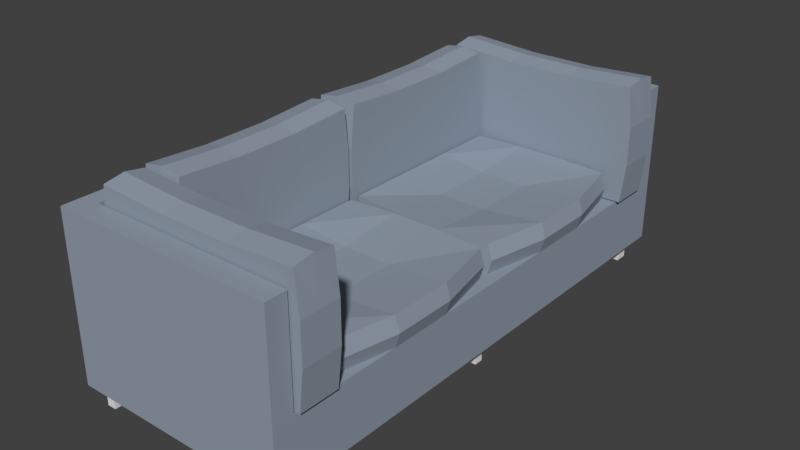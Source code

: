 # Source: COUCH_02.blend  (saved by Blender 2.79.0; exported with 4.5.12 LTS)
import bpy
from mathutils import Matrix  # noqa: F401  (used for matrix-valued properties, if any)

bpy.ops.wm.read_factory_settings(use_empty=True)
scene = bpy.context.scene
scene.name = 'Scene'

# ---- collections
col_collection_1 = bpy.data.collections.new('Collection 1'); scene.collection.children.link(col_collection_1)

# ---- materials (node trees are filled in below, after node groups)
mat_material = bpy.data.materials.new('Material')
mat_material.alpha_threshold = 0.0
mat_material.use_transparent_shadow = False
mat_material.diffuse_color = (0.2915, 0.3409, 0.4109, 1.0)
mat_material.roughness = 0.5
mat_material.line_color = (0.0, 0.0, 0.0, 1.0)
mat_material_001 = bpy.data.materials.new('Material.001')
mat_material_001.alpha_threshold = 0.0
mat_material_001.use_transparent_shadow = False
mat_material_001.roughness = 0.5

# ---- material node trees

# ---- world
world_world = bpy.data.worlds.new('World'); scene.world = world_world
world_world.color = (0.05088, 0.05088, 0.05088)
world_world.use_sun_shadow = False
world_world.sun_shadow_jitter_overblur = 0.0
world_world.cycles.sampling_method = 'MANUAL'

# ---- meshes
me_cube = bpy.data.meshes.new('Cube')
me_cube.from_pydata([(1.089, 1.0, 0.1165), (1.089, -3.301, 0.1165), (-0.884, -3.301, 0.1165), (-0.884, 1.0, 0.1165), (1.089, -3.489, 0.1165), (-0.884, -3.489, 0.1165), (1.089, 1.229, 0.1165), (-0.884, 1.229, 0.1165), (1.089, 1.0, 0.6833), (1.089, -3.301, 0.6833), (-0.884, 1.0, 0.6833), (-0.884, -3.301, 0.6833), (1.089, -3.489, 0.6833), (-0.884, -3.489, 0.6833), (1.089, 1.229, 0.6833), (-0.884, 1.229, 0.6833), (-0.721, 1.0, 0.1165), (-0.721, -3.301, 0.1165), (-0.721, -3.489, 0.1165), (-0.721, 1.229, 0.1165), (-0.721, 1.0, 0.6833), (-0.721, -3.301, 0.6833), (-0.721, -3.489, 0.6833), (-0.721, 1.229, 0.6833), (-0.721, 1.0, 1.586), (-0.884, 1.0, 1.586), (-0.721, -3.301, 1.586), (-0.884, -3.301, 1.586), (-0.721, -3.489, 1.586), (-0.884, -3.489, 1.586), (1.089, -3.489, 1.586), (1.089, -3.301, 1.586), (-0.721, 1.229, 1.586), (-0.884, 1.229, 1.586), (1.089, 1.229, 1.586), (1.089, 1.0, 1.586), (0.8838, 1.0, 0.1165), (0.8838, -3.301, 0.1165), (0.8838, -3.489, 0.1165), (0.8838, 1.229, 0.1165), (0.8838, 1.0, 0.6833), (0.8838, -3.301, 0.6833), (0.8838, -3.489, 0.6833), (0.8838, 1.229, 0.6833), (0.8838, 1.0, 1.586), (0.8838, -3.301, 1.586), (0.8838, -3.489, 1.586), (0.8838, 1.229, 1.586), (-0.8025, 1.0, 0.1165), (-0.8025, -3.301, 0.1165), (-0.8025, -3.489, 0.1165), (-0.8025, 1.229, 0.1165), (-0.8025, -3.489, 0.6833), (-0.8025, 1.229, 0.6833), (-0.8025, 1.0, 1.586), (-0.8025, -3.301, 1.586), (-0.8025, -3.489, 1.586), (-0.8025, 1.229, 1.586), (-0.884, -3.395, 0.1165), (1.089, -3.395, 0.1165), (-0.884, -3.395, 0.6833), (1.089, -3.395, 0.6833), (-0.721, -3.395, 0.1165), (-0.884, -3.395, 1.586), (1.089, -3.395, 1.586), (-0.721, -3.395, 1.586), (0.8838, -3.395, 1.586), (0.8838, -3.395, 0.1165), (-0.8025, -3.395, 1.586), (-0.8025, -3.395, 0.1165), (1.089, 1.115, 0.1165), (-0.884, 1.115, 0.1165), (1.089, 1.115, 0.6833), (-0.884, 1.115, 0.6833), (-0.721, 1.115, 0.1165), (1.089, 1.115, 1.586), (-0.884, 1.115, 1.586), (-0.721, 1.115, 1.586), (0.8838, 1.115, 1.586), (0.8838, 1.115, 0.1165), (-0.8025, 1.115, 1.586), (-0.8025, 1.115, 0.1165), (0.9862, 1.0, 0.1165), (0.9862, -3.301, 0.1165), (0.9862, -3.489, 0.1165), (0.9862, 1.229, 0.1165), (0.9862, 1.0, 0.6833), (0.9862, -3.301, 0.6833), (0.9862, -3.489, 0.6833), (0.9862, 1.229, 0.6833), (0.9862, 1.0, 1.586), (0.9862, -3.301, 1.586), (0.9862, -3.489, 1.586), (0.9862, 1.229, 1.586), (0.9862, -3.395, 1.586), (0.9862, -3.395, 0.1165), (0.9862, 1.115, 0.1165), (0.9862, 1.115, 1.586), (1.089, -1.213, 0.1165), (-0.884, -1.213, 0.1165), (1.089, -1.213, 0.6833), (-0.884, -1.213, 0.6833), (-0.721, -1.213, 0.6833), (-0.721, -1.213, 0.1165), (-0.884, -1.213, 1.586), (-0.721, -1.213, 1.586), (0.8838, -1.213, 0.1165), (0.8838, -1.213, 0.6833), (-0.8025, -1.213, 1.586), (-0.8025, -1.213, 0.1165), (0.9862, -1.213, 0.6833), (0.9862, -1.213, 0.1165), (-0.884, -1.133, 0.1165), (-0.884, -1.133, 0.6833), (-0.721, -1.133, 0.1165), (-0.884, -1.133, 1.586), (0.8838, -1.133, 0.1165), (-0.8025, -1.133, 0.1165), (0.9862, -1.133, 0.1165), (1.089, -1.133, 0.1165), (1.089, -1.133, 0.6833), (-0.721, -1.133, 0.6833), (-0.721, -1.133, 1.586), (0.8838, -1.133, 0.6833), (-0.8025, -1.133, 1.586), (0.9862, -1.133, 0.6833), (0.9862, 1.0, -0.07888), (0.8838, 1.0, -0.07888), (0.9862, -3.301, -0.07888), (0.8838, -3.301, -0.07888), (-0.721, 1.0, -0.07888), (-0.8025, 1.0, -0.07888), (-0.721, -3.301, -0.07888), (-0.8025, -3.301, -0.07888), (-0.721, -3.395, -0.07888), (0.8838, -3.395, -0.07888), (-0.8025, -3.395, -0.07888), (0.9862, -3.395, -0.07888), (-0.721, 1.115, -0.07888), (0.8838, 1.115, -0.07888), (-0.8025, 1.115, -0.07888), (0.9862, 1.115, -0.07888), (-0.721, -1.213, -0.07888), (-0.8025, -1.213, -0.07888), (0.9862, -1.213, -0.07888), (0.8838, -1.213, -0.07888), (-0.721, -1.133, -0.07888), (0.8838, -1.133, -0.07888), (-0.8025, -1.133, -0.07888), (0.9862, -1.133, -0.07888), (1.129, -3.285, 0.6955), (1.129, -3.285, 1.745), (-0.651, -3.285, 0.6955), (-0.651, -3.285, 1.745), (1.129, -2.931, 0.6955), (1.129, -2.931, 1.745), (-0.651, -2.931, 0.6955), (-0.651, -2.931, 1.745), (1.167, -3.285, 1.045), (1.167, -3.285, 1.395), (-0.6903, -3.285, 1.395), (-0.6903, -3.285, 1.045), (-0.6903, -2.931, 1.395), (-0.6903, -2.931, 1.045), (1.167, -2.931, 1.395), (1.167, -2.931, 1.045), (-0.05757, -3.285, 0.6955), (0.5358, -3.285, 0.6955), (0.5358, -3.285, 1.709), (-0.05757, -3.285, 1.709), (0.5358, -2.931, 0.6955), (-0.05757, -2.931, 0.6955), (-0.05757, -2.931, 1.709), (0.5358, -2.931, 1.709), (-0.07129, -2.931, 1.045), (0.5478, -2.931, 1.045), (-0.07129, -2.931, 1.395), (0.5478, -2.931, 1.395), (0.5478, -3.285, 1.045), (-0.07129, -3.285, 1.045), (0.5478, -3.285, 1.395), (-0.07129, -3.285, 1.395), (-0.651, -3.108, 0.6955), (-0.651, -3.108, 1.776), (1.129, -3.108, 0.6955), (1.129, -3.108, 1.776), (1.167, -3.108, 1.045), (1.167, -3.108, 1.395), (-0.6903, -3.108, 1.045), (-0.6903, -3.108, 1.395), (-0.05757, -3.108, 1.74), (0.5358, -3.108, 1.74), (-0.05757, -3.108, 0.6955), (0.5358, -3.108, 0.6955), (1.129, 0.6361, 0.6955), (1.129, 0.6361, 1.745), (-0.651, 0.6361, 0.6955), (-0.651, 0.6361, 1.745), (1.129, 0.9899, 0.6955), (1.129, 0.9899, 1.745), (-0.651, 0.9899, 0.6955), (-0.651, 0.9899, 1.745), (1.167, 0.6361, 1.045), (1.167, 0.6361, 1.395), (-0.6903, 0.6361, 1.395), (-0.6903, 0.6361, 1.045), (-0.6903, 0.9899, 1.395), (-0.6903, 0.9899, 1.045), (1.167, 0.9899, 1.395), (1.167, 0.9899, 1.045), (-0.05757, 0.6361, 0.6955), (0.5358, 0.6361, 0.6955), (0.5358, 0.6361, 1.709), (-0.05757, 0.6361, 1.709), (0.5358, 0.9899, 0.6955), (-0.05757, 0.9899, 0.6955), (-0.05757, 0.9899, 1.709), (0.5358, 0.9899, 1.709), (-0.07129, 0.9899, 1.045), (0.5478, 0.9899, 1.045), (-0.07129, 0.9899, 1.395), (0.5478, 0.9899, 1.395), (0.5478, 0.6361, 1.045), (-0.07129, 0.6361, 1.045), (0.5478, 0.6361, 1.395), (-0.07129, 0.6361, 1.395), (-0.651, 0.813, 0.6955), (-0.651, 0.813, 1.776), (1.129, 0.813, 0.6955), (1.129, 0.813, 1.776), (1.167, 0.813, 1.045), (1.167, 0.813, 1.395), (-0.6903, 0.813, 1.045), (-0.6903, 0.813, 1.395), (-0.05757, 0.813, 1.74), (0.5358, 0.813, 1.74), (-0.05757, 0.813, 0.6955), (0.5358, 0.813, 0.6955), (-0.3505, 0.5589, 0.6955), (-0.3505, 0.5589, 1.745), (-0.3505, -1.11, 0.6955), (-0.3505, -1.11, 1.745), (-0.7044, 0.5589, 0.6955), (-0.7044, 0.5589, 1.745), (-0.7044, -1.11, 0.6955), (-0.7044, -1.11, 1.745), (-0.3505, 0.5941, 1.045), (-0.3505, 0.5941, 1.395), (-0.3505, -1.147, 1.395), (-0.3505, -1.147, 1.045), (-0.7044, -1.147, 1.395), (-0.7044, -1.147, 1.045), (-0.7044, 0.5941, 1.395), (-0.7044, 0.5941, 1.045), (-0.3505, -0.5536, 0.6955), (-0.3505, 0.002657, 0.6955), (-0.3505, 0.002657, 1.709), (-0.3505, -0.5536, 1.709), (-0.7044, 0.002657, 0.6955), (-0.7044, -0.5536, 0.6955), (-0.7044, -0.5536, 1.709), (-0.7044, 0.002657, 1.709), (-0.7044, -0.5664, 1.045), (-0.7044, 0.01384, 1.045), (-0.7044, -0.5664, 1.395), (-0.7044, 0.01384, 1.395), (-0.3505, 0.01384, 1.045), (-0.3505, -0.5664, 1.045), (-0.3505, 0.01384, 1.395), (-0.3505, -0.5664, 1.395), (-0.5274, -1.11, 0.6955), (-0.5274, -1.11, 1.776), (-0.5274, 0.5589, 0.6955), (-0.5274, 0.5589, 1.776), (-0.5274, 0.5941, 1.045), (-0.5274, 0.5941, 1.395), (-0.5274, -1.147, 1.045), (-0.5274, -1.147, 1.395), (-0.5274, -0.5536, 1.74), (-0.5274, 0.002657, 1.74), (-0.5274, -0.5536, 0.6955), (-0.5274, 0.002657, 0.6955), (-0.3505, -1.218, 0.6955), (-0.3505, -1.218, 1.745), (-0.3505, -2.887, 0.6955), (-0.3505, -2.887, 1.745), (-0.7044, -1.218, 0.6955), (-0.7044, -1.218, 1.745), (-0.7044, -2.887, 0.6955), (-0.7044, -2.887, 1.745), (-0.3505, -1.183, 1.045), (-0.3505, -1.183, 1.395), (-0.3505, -2.924, 1.395), (-0.3505, -2.924, 1.045), (-0.7044, -2.924, 1.395), (-0.7044, -2.924, 1.045), (-0.7044, -1.183, 1.395), (-0.7044, -1.183, 1.045), (-0.3505, -2.331, 0.6955), (-0.3505, -1.775, 0.6955), (-0.3505, -1.775, 1.709), (-0.3505, -2.331, 1.709), (-0.7044, -1.775, 0.6955), (-0.7044, -2.331, 0.6955), (-0.7044, -2.331, 1.709), (-0.7044, -1.775, 1.709), (-0.7044, -2.344, 1.045), (-0.7044, -1.763, 1.045), (-0.7044, -2.344, 1.395), (-0.7044, -1.763, 1.395), (-0.3505, -1.763, 1.045), (-0.3505, -2.344, 1.045), (-0.3505, -1.763, 1.395), (-0.3505, -2.344, 1.395), (-0.5274, -2.887, 0.6955), (-0.5274, -2.887, 1.776), (-0.5274, -1.218, 0.6955), (-0.5274, -1.218, 1.776), (-0.5274, -1.183, 1.045), (-0.5274, -1.183, 1.395), (-0.5274, -2.924, 1.045), (-0.5274, -2.924, 1.395), (-0.5274, -2.331, 1.74), (-0.5274, -1.775, 1.74), (-0.5274, -2.331, 0.6955), (-0.5274, -1.775, 0.6955), (-0.3323, 0.5818, 0.6747), (0.9716, 0.5818, 0.6747), (-0.3323, -1.087, 0.6747), (0.9716, -1.087, 0.6747), (-0.3323, 0.5818, 0.9467), (0.9716, 0.5818, 0.9467), (-0.3323, -1.087, 0.9467), (0.9716, -1.087, 0.9467), (0.1023, 0.617, 0.6747), (0.5369, 0.617, 0.6747), (0.5369, -1.124, 0.6747), (0.1023, -1.124, 0.6747), (0.5369, -1.124, 0.9467), (0.1023, -1.124, 0.9467), (0.5369, 0.617, 0.9467), (0.1023, 0.617, 0.9467), (-0.3323, -0.5306, 0.6747), (-0.3323, 0.02561, 0.6747), (1.087, 0.02561, 0.6747), (1.087, -0.5306, 0.6747), (-0.3323, 0.02561, 0.9467), (-0.3323, -0.5306, 0.9467), (1.087, -0.5306, 0.9467), (1.087, 0.02561, 0.9467), (0.1023, -0.5435, 0.89), (0.1023, 0.03679, 0.89), (0.5369, -0.5435, 0.89), (0.5369, 0.03679, 0.89), (0.1023, 0.03679, 0.6747), (0.1023, -0.5435, 0.6747), (0.5369, 0.03679, 0.6747), (0.5369, -0.5435, 0.6747), (-0.3323, -1.087, 0.8107), (1.011, -1.087, 0.8107), (-0.3323, 0.5818, 0.8107), (1.011, 0.5818, 0.8107), (0.1023, 0.617, 0.8107), (0.5369, 0.617, 0.8107), (0.1023, -1.124, 0.8107), (0.5369, -1.124, 0.8107), (1.126, -0.5306, 0.8107), (1.126, 0.02561, 0.8107), (-0.3323, -0.5306, 0.8107), (-0.3323, 0.02561, 0.8107), (-0.3323, -1.185, 0.6747), (0.9716, -1.185, 0.6747), (-0.3323, -2.882, 0.6747), (0.9716, -2.882, 0.6747), (-0.3323, -1.185, 0.9467), (0.9716, -1.185, 0.9467), (-0.3323, -2.882, 0.9467), (0.9716, -2.882, 0.9467), (0.1023, -1.149, 0.6747), (0.5369, -1.149, 0.6747), (0.5369, -2.919, 0.6747), (0.1023, -2.919, 0.6747), (0.5369, -2.919, 0.9467), (0.1023, -2.919, 0.9467), (0.5369, -1.149, 0.9467), (0.1023, -1.149, 0.9467), (-0.3323, -2.316, 0.6747), (-0.3323, -1.751, 0.6747), (1.087, -1.751, 0.6747), (1.087, -2.316, 0.6747), (-0.3323, -1.751, 0.9467), (-0.3323, -2.316, 0.9467), (1.087, -2.316, 0.9467), (1.087, -1.751, 0.9467), (0.1023, -2.329, 0.89), (0.1023, -1.739, 0.89), (0.5369, -2.329, 0.89), (0.5369, -1.739, 0.89), (0.1023, -1.739, 0.6747), (0.1023, -2.329, 0.6747), (0.5369, -1.739, 0.6747), (0.5369, -2.329, 0.6747), (-0.3323, -2.882, 0.8107), (1.011, -2.882, 0.8107), (-0.3323, -1.185, 0.8107), (1.011, -1.185, 0.8107), (0.1023, -1.149, 0.8107), (0.5369, -1.149, 0.8107), (0.1023, -2.919, 0.8107), (0.5369, -2.919, 0.8107), (1.126, -2.316, 0.8107), (1.126, -1.751, 0.8107), (-0.3323, -2.316, 0.8107), (-0.3323, -1.751, 0.8107)], [], [(109, 49, 2, 99), (38, 42, 22, 18), (113, 10, 3, 112), (7, 15, 53, 51), (52, 13, 5, 50), (71, 73, 15, 7), (5, 13, 60, 58), (1, 9, 61, 59), (6, 14, 72, 70), (95, 59, 4, 84), (0, 70, 72, 8), (4, 12, 88, 84), (81, 71, 7, 51), (73, 10, 25, 76), (86, 8, 35, 90), (60, 13, 29, 63), (6, 85, 89, 14), (99, 101, 113, 112), (84, 88, 42, 38), (23, 19, 51, 53), (72, 14, 34, 75), (43, 23, 32, 47), (107, 102, 21, 41), (79, 74, 19, 39), (69, 62, 18, 50), (39, 19, 23, 43), (106, 37, 17, 103), (108, 104, 27, 55), (68, 63, 29, 56), (97, 75, 34, 93), (80, 77, 32, 57), (66, 65, 28, 46), (61, 9, 31, 64), (41, 21, 26, 45), (121, 20, 24, 122), (101, 11, 27, 104), (88, 12, 30, 92), (53, 15, 33, 57), (52, 22, 28, 56), (22, 42, 46, 28), (87, 41, 45, 91), (94, 66, 46, 92), (77, 78, 47, 32), (111, 83, 37, 106), (39, 43, 89, 85), (18, 22, 52, 50), (96, 79, 39, 85), (110, 107, 41, 87), (89, 43, 47, 93), (20, 40, 44, 24), (62, 67, 38, 18), (13, 52, 56, 29), (23, 53, 57, 32), (76, 80, 57, 33), (65, 68, 56, 28), (105, 108, 55, 26), (58, 69, 50, 5), (2, 58, 60, 11), (74, 81, 51, 19), (103, 17, 49, 109), (2, 49, 69, 58), (26, 55, 68, 65), (17, 37, 67, 62), (91, 45, 66, 94), (12, 61, 64, 30), (45, 26, 65, 66), (55, 27, 63, 68), (82, 36, 127, 126), (59, 61, 12, 4), (11, 60, 63, 27), (83, 1, 59, 95), (49, 17, 132, 133), (25, 54, 80, 76), (103, 109, 143, 142), (24, 44, 78, 77), (54, 24, 77, 80), (90, 35, 75, 97), (36, 16, 74, 79), (8, 72, 75, 35), (3, 10, 73, 71), (15, 73, 76, 33), (48, 3, 71, 81), (44, 90, 97, 78), (0, 82, 96, 70), (116, 118, 149, 147), (31, 91, 94, 64), (119, 120, 100, 98), (14, 89, 93, 34), (100, 110, 87, 9), (70, 96, 85, 6), (98, 1, 83, 111), (64, 94, 92, 30), (9, 87, 91, 31), (42, 88, 92, 46), (78, 97, 93, 47), (40, 86, 90, 44), (67, 95, 84, 38), (119, 98, 111, 118), (120, 125, 110, 100), (62, 69, 136, 134), (122, 124, 108, 105), (125, 123, 107, 110), (17, 62, 134, 132), (113, 101, 104, 115), (21, 102, 105, 26), (124, 115, 104, 108), (116, 106, 103, 114), (123, 121, 102, 107), (0, 8, 120, 119), (2, 11, 101, 99), (117, 109, 99, 112), (48, 117, 112, 3), (40, 20, 121, 123), (36, 116, 114, 16), (54, 25, 115, 124), (10, 113, 115, 25), (82, 118, 116, 36), (86, 40, 123, 125), (24, 54, 124, 122), (16, 114, 117, 48), (8, 86, 125, 120), (0, 119, 118, 82), (102, 121, 122, 105), (133, 132, 134, 136), (130, 131, 140, 138), (126, 127, 139, 141), (129, 128, 137, 135), (146, 142, 143, 148), (149, 144, 145, 147), (37, 83, 128, 129), (96, 82, 126, 141), (114, 103, 142, 146), (95, 67, 135, 137), (117, 114, 146, 148), (111, 106, 145, 144), (83, 95, 137, 128), (36, 79, 139, 127), (106, 116, 147, 145), (67, 37, 129, 135), (48, 81, 140, 131), (109, 117, 148, 143), (74, 16, 130, 138), (81, 74, 138, 140), (118, 111, 144, 149), (79, 96, 141, 139), (16, 48, 131, 130), (69, 49, 133, 136), (181, 169, 153, 160), (189, 183, 157, 162), (177, 173, 155, 164), (187, 185, 151, 159), (193, 170, 154, 184), (191, 168, 151, 185), (184, 186, 158, 150), (186, 187, 159, 158), (170, 175, 165, 154), (175, 177, 164, 165), (182, 188, 163, 156), (188, 189, 162, 163), (166, 179, 161, 152), (179, 181, 160, 161), (158, 159, 180, 178), (178, 180, 181, 179), (150, 158, 178, 167), (167, 178, 179, 166), (163, 162, 176, 174), (174, 176, 177, 175), (156, 163, 174, 171), (171, 174, 175, 170), (183, 153, 169, 190), (190, 169, 168, 191), (182, 156, 171, 192), (192, 171, 170, 193), (162, 157, 172, 176), (176, 172, 173, 177), (159, 151, 168, 180), (180, 168, 169, 181), (166, 192, 193, 167), (152, 182, 192, 166), (172, 190, 191, 173), (157, 183, 190, 172), (161, 160, 189, 188), (152, 161, 188, 182), (165, 164, 187, 186), (154, 165, 186, 184), (173, 191, 185, 155), (167, 193, 184, 150), (164, 155, 185, 187), (160, 153, 183, 189), (225, 213, 197, 204), (233, 227, 201, 206), (221, 217, 199, 208), (231, 229, 195, 203), (237, 214, 198, 228), (235, 212, 195, 229), (228, 230, 202, 194), (230, 231, 203, 202), (214, 219, 209, 198), (219, 221, 208, 209), (226, 232, 207, 200), (232, 233, 206, 207), (210, 223, 205, 196), (223, 225, 204, 205), (202, 203, 224, 222), (222, 224, 225, 223), (194, 202, 222, 211), (211, 222, 223, 210), (207, 206, 220, 218), (218, 220, 221, 219), (200, 207, 218, 215), (215, 218, 219, 214), (227, 197, 213, 234), (234, 213, 212, 235), (226, 200, 215, 236), (236, 215, 214, 237), (206, 201, 216, 220), (220, 216, 217, 221), (203, 195, 212, 224), (224, 212, 213, 225), (210, 236, 237, 211), (196, 226, 236, 210), (216, 234, 235, 217), (201, 227, 234, 216), (205, 204, 233, 232), (196, 205, 232, 226), (209, 208, 231, 230), (198, 209, 230, 228), (217, 235, 229, 199), (211, 237, 228, 194), (208, 199, 229, 231), (204, 197, 227, 233), (269, 257, 241, 248), (277, 271, 245, 250), (265, 261, 243, 252), (275, 273, 239, 247), (281, 258, 242, 272), (279, 256, 239, 273), (272, 274, 246, 238), (274, 275, 247, 246), (258, 263, 253, 242), (263, 265, 252, 253), (270, 276, 251, 244), (276, 277, 250, 251), (254, 267, 249, 240), (267, 269, 248, 249), (246, 247, 268, 266), (266, 268, 269, 267), (238, 246, 266, 255), (255, 266, 267, 254), (251, 250, 264, 262), (262, 264, 265, 263), (244, 251, 262, 259), (259, 262, 263, 258), (271, 241, 257, 278), (278, 257, 256, 279), (270, 244, 259, 280), (280, 259, 258, 281), (250, 245, 260, 264), (264, 260, 261, 265), (247, 239, 256, 268), (268, 256, 257, 269), (254, 280, 281, 255), (240, 270, 280, 254), (260, 278, 279, 261), (245, 271, 278, 260), (249, 248, 277, 276), (240, 249, 276, 270), (253, 252, 275, 274), (242, 253, 274, 272), (261, 279, 273, 243), (255, 281, 272, 238), (252, 243, 273, 275), (248, 241, 271, 277), (313, 301, 285, 292), (321, 315, 289, 294), (309, 305, 287, 296), (319, 317, 283, 291), (325, 302, 286, 316), (323, 300, 283, 317), (316, 318, 290, 282), (318, 319, 291, 290), (302, 307, 297, 286), (307, 309, 296, 297), (314, 320, 295, 288), (320, 321, 294, 295), (298, 311, 293, 284), (311, 313, 292, 293), (290, 291, 312, 310), (310, 312, 313, 311), (282, 290, 310, 299), (299, 310, 311, 298), (295, 294, 308, 306), (306, 308, 309, 307), (288, 295, 306, 303), (303, 306, 307, 302), (315, 285, 301, 322), (322, 301, 300, 323), (314, 288, 303, 324), (324, 303, 302, 325), (294, 289, 304, 308), (308, 304, 305, 309), (291, 283, 300, 312), (312, 300, 301, 313), (298, 324, 325, 299), (284, 314, 324, 298), (304, 322, 323, 305), (289, 315, 322, 304), (293, 292, 321, 320), (284, 293, 320, 314), (297, 296, 319, 318), (286, 297, 318, 316), (305, 323, 317, 287), (299, 325, 316, 282), (296, 287, 317, 319), (292, 285, 315, 321), (357, 345, 329, 336), (365, 359, 333, 338), (353, 349, 331, 340), (363, 361, 327, 335), (369, 346, 330, 360), (367, 344, 327, 361), (360, 362, 334, 326), (362, 363, 335, 334), (346, 351, 341, 330), (351, 353, 340, 341), (358, 364, 339, 332), (364, 365, 338, 339), (342, 355, 337, 328), (355, 357, 336, 337), (334, 335, 356, 354), (354, 356, 357, 355), (326, 334, 354, 343), (343, 354, 355, 342), (339, 338, 352, 350), (350, 352, 353, 351), (332, 339, 350, 347), (347, 350, 351, 346), (359, 329, 345, 366), (366, 345, 344, 367), (358, 332, 347, 368), (368, 347, 346, 369), (338, 333, 348, 352), (352, 348, 349, 353), (335, 327, 344, 356), (356, 344, 345, 357), (342, 368, 369, 343), (328, 358, 368, 342), (348, 366, 367, 349), (333, 359, 366, 348), (337, 336, 365, 364), (328, 337, 364, 358), (341, 340, 363, 362), (330, 341, 362, 360), (349, 367, 361, 331), (343, 369, 360, 326), (340, 331, 361, 363), (336, 329, 359, 365), (401, 389, 373, 380), (409, 403, 377, 382), (397, 393, 375, 384), (407, 405, 371, 379), (413, 390, 374, 404), (411, 388, 371, 405), (404, 406, 378, 370), (406, 407, 379, 378), (390, 395, 385, 374), (395, 397, 384, 385), (402, 408, 383, 376), (408, 409, 382, 383), (386, 399, 381, 372), (399, 401, 380, 381), (378, 379, 400, 398), (398, 400, 401, 399), (370, 378, 398, 387), (387, 398, 399, 386), (383, 382, 396, 394), (394, 396, 397, 395), (376, 383, 394, 391), (391, 394, 395, 390), (403, 373, 389, 410), (410, 389, 388, 411), (402, 376, 391, 412), (412, 391, 390, 413), (382, 377, 392, 396), (396, 392, 393, 397), (379, 371, 388, 400), (400, 388, 389, 401), (386, 412, 413, 387), (372, 402, 412, 386), (392, 410, 411, 393), (377, 403, 410, 392), (381, 380, 409, 408), (372, 381, 408, 402), (385, 384, 407, 406), (374, 385, 406, 404), (393, 411, 405, 375), (387, 413, 404, 370), (384, 375, 405, 407), (380, 373, 403, 409), (100, 9, 1, 98)])
me_cube.polygons.foreach_set('material_index', [0, 0, 0, 0, 0, 0, 0, 0, 0, 0, 0, 0, 0, 0, 0, 0, 0, 0, 0, 0, 0, 0, 0, 0, 0, 0, 0, 0, 0, 0, 0, 0, 0, 0, 0, 0, 0, 0, 0, 0, 0, 0, 0, 0, 0, 0, 0, 0, 0, 0, 0, 0, 0, 0, 0, 0, 0, 0, 0, 0, 0, 0, 0, 0, 0, 0, 0, 1, 0, 0, 0, 1, 0, 1, 0, 0, 0, 0, 0, 0, 0, 0, 0, 0, 1, 0, 0, 0, 0, 0, 0, 0, 0, 0, 0, 0, 0, 0, 0, 1, 0, 0, 1, 0, 0, 0, 0, 0, 0, 0, 0, 0, 0, 0, 0, 0, 0, 0, 0, 0, 0, 0, 0, 1, 1, 1, 1, 1, 1, 1, 1, 1, 1, 1, 1, 1, 1, 1, 1, 1, 1, 1, 1, 1, 1, 1, 1, 0, 0, 0, 0, 0, 0, 0, 0, 0, 0, 0, 0, 0, 0, 0, 0, 0, 0, 0, 0, 0, 0, 0, 0, 0, 0, 0, 0, 0, 0, 0, 0, 0, 0, 0, 0, 0, 0, 0, 0, 0, 0, 0, 0, 0, 0, 0, 0, 0, 0, 0, 0, 0, 0, 0, 0, 0, 0, 0, 0, 0, 0, 0, 0, 0, 0, 0, 0, 0, 0, 0, 0, 0, 0, 0, 0, 0, 0, 0, 0, 0, 0, 0, 0, 0, 0, 0, 0, 0, 0, 0, 0, 0, 0, 0, 0, 0, 0, 0, 0, 0, 0, 0, 0, 0, 0, 0, 0, 0, 0, 0, 0, 0, 0, 0, 0, 0, 0, 0, 0, 0, 0, 0, 0, 0, 0, 0, 0, 0, 0, 0, 0, 0, 0, 0, 0, 0, 0, 0, 0, 0, 0, 0, 0, 0, 0, 0, 0, 0, 0, 0, 0, 0, 0, 0, 0, 0, 0, 0, 0, 0, 0, 0, 0, 0, 0, 0, 0, 0, 0, 0, 0, 0, 0, 0, 0, 0, 0, 0, 0, 0, 0, 0, 0, 0, 0, 0, 0, 0, 0, 0, 0, 0, 0, 0, 0, 0, 0, 0, 0, 0, 0, 0, 0, 0, 0, 0, 0, 0, 0, 0, 0, 0, 0, 0, 0, 0, 0, 0, 0, 0, 0, 0, 0, 0, 0, 0, 0, 0, 0, 0, 0, 0, 0, 0, 0, 0, 0, 0, 0, 0, 0, 0, 0, 0, 0, 0, 0, 0, 0, 0, 0, 0])
me_cube.materials.append(mat_material)
me_cube.materials.append(mat_material_001)
me_cube.use_remesh_preserve_volume = False
me_cube.use_remesh_preserve_attributes = False
me_cube.use_mirror_vertex_groups = False
me_cube.update()

# ---- objects
ob_cube = bpy.data.objects.new('Cube', me_cube)

# ---- transforms, parenting, visibility, modifiers, constraints
ob_cube.location = (0.0, 0.0, 0.0)
ob_cube.lock_rotations_4d = False
ob_cube.empty_display_type = 'ARROWS'
ob_cube.lineart.crease_threshold = 0.0

# ---- collection membership
col_collection_1.objects.link(ob_cube)

# ---- scene / render settings (as saved in the file)
scene.frame_start = 1; scene.frame_end = 250; scene.frame_set(1)
scene.render.engine = 'BLENDER_EEVEE_NEXT'
scene.render.resolution_percentage = 50
scene.render.dither_intensity = 0.0
scene.cycles.use_denoising = False
scene.cycles.samples = 128
scene.cycles.sampling_pattern = 'TABULATED_SOBOL'
scene.cycles.use_adaptive_sampling = False
scene.cycles.use_light_tree = False
scene.cycles.blur_glossy = 0.0
scene.cycles.sample_clamp_indirect = 0.0
scene.view_settings.view_transform = 'Standard'
bpy.context.view_layer.update()

# ---- added for rendering (the .blend has no active camera and no usable light): camera, sun
cam_auto = bpy.data.cameras.new('AutoCamera')
cam_auto.lens = 50.0
cam_auto.sensor_width = 36.0
cam_auto.clip_end = 1000.0
ob_auto_camera = bpy.data.objects.new('AutoCamera', cam_auto)
scene.collection.objects.link(ob_auto_camera)
ob_auto_camera.location = (5.20162, -7.20246, 4.89699)
ob_auto_camera.rotation_euler = (1.09748, -7.21219e-08, 0.694738)
scene.camera = ob_auto_camera
light_auto_sun = bpy.data.lights.new('AutoSun', 'SUN')
light_auto_sun.energy = 3.0
light_auto_sun.angle = 0.0523599
ob_auto_sun = bpy.data.objects.new('AutoSun', light_auto_sun)
scene.collection.objects.link(ob_auto_sun)
ob_auto_sun.rotation_euler = (0.872665, 0.174533, 0.523599)
bpy.context.view_layer.update()
